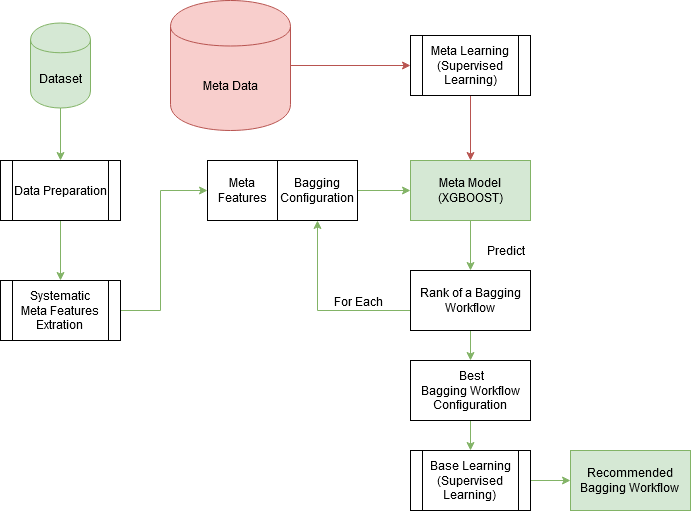

The diagram above was exported from draw.io. Its source (the exported page's mxGraphModel, read from the mxfile embedded in the PNG):
<mxGraphModel dx="1422" dy="769" grid="1" gridSize="10" guides="1" tooltips="1" connect="1" arrows="1" fold="1" page="1" pageScale="1" pageWidth="827" pageHeight="1169" math="0" shadow="0">
  <root>
    <mxCell id="0" />
    <mxCell id="1" parent="0" />
    <mxCell id="5KmiLdOfs5__jey2jZV8-13" style="edgeStyle=orthogonalEdgeStyle;rounded=0;orthogonalLoop=1;jettySize=auto;html=1;fillColor=#f8cecc;strokeColor=#b85450;" edge="1" parent="1" source="4IxFEuQDKFpJjU5Z2hDE-1" target="5KmiLdOfs5__jey2jZV8-2">
      <mxGeometry relative="1" as="geometry" />
    </mxCell>
    <mxCell id="4IxFEuQDKFpJjU5Z2hDE-1" value="Meta Data" style="shape=cylinder;whiteSpace=wrap;html=1;boundedLbl=1;backgroundOutline=1;fillColor=#f8cecc;strokeColor=#b85450;" parent="1" vertex="1">
      <mxGeometry x="210" y="120" width="120" height="130" as="geometry" />
    </mxCell>
    <mxCell id="4IxFEuQDKFpJjU5Z2hDE-13" style="edgeStyle=orthogonalEdgeStyle;rounded=0;orthogonalLoop=1;jettySize=auto;html=1;entryX=0.5;entryY=0;entryDx=0;entryDy=0;fillColor=#d5e8d4;strokeColor=#82b366;" parent="1" source="4IxFEuQDKFpJjU5Z2hDE-2" target="4IxFEuQDKFpJjU5Z2hDE-12" edge="1">
      <mxGeometry relative="1" as="geometry" />
    </mxCell>
    <mxCell id="4IxFEuQDKFpJjU5Z2hDE-2" value="Meta Model (XGBOOST)" style="rounded=0;whiteSpace=wrap;html=1;fillColor=#d5e8d4;strokeColor=#82b366;" parent="1" vertex="1">
      <mxGeometry x="450" y="280" width="120" height="60" as="geometry" />
    </mxCell>
    <mxCell id="4IxFEuQDKFpJjU5Z2hDE-9" style="edgeStyle=orthogonalEdgeStyle;rounded=0;orthogonalLoop=1;jettySize=auto;html=1;entryX=0.5;entryY=0;entryDx=0;entryDy=0;fillColor=#d5e8d4;strokeColor=#82b366;" parent="1" source="4IxFEuQDKFpJjU5Z2hDE-5" target="5KmiLdOfs5__jey2jZV8-1" edge="1">
      <mxGeometry relative="1" as="geometry">
        <mxPoint x="90" y="280" as="targetPoint" />
        <Array as="points" />
      </mxGeometry>
    </mxCell>
    <mxCell id="4IxFEuQDKFpJjU5Z2hDE-5" value="Dataset" style="shape=cylinder;whiteSpace=wrap;html=1;boundedLbl=1;backgroundOutline=1;fillColor=#d5e8d4;strokeColor=#82b366;" parent="1" vertex="1">
      <mxGeometry x="70" y="142.5" width="60" height="85" as="geometry" />
    </mxCell>
    <mxCell id="4IxFEuQDKFpJjU5Z2hDE-15" style="edgeStyle=orthogonalEdgeStyle;rounded=0;orthogonalLoop=1;jettySize=auto;html=1;fillColor=#d5e8d4;strokeColor=#82b366;" parent="1" source="4IxFEuQDKFpJjU5Z2hDE-7" target="4IxFEuQDKFpJjU5Z2hDE-14" edge="1">
      <mxGeometry relative="1" as="geometry">
        <Array as="points">
          <mxPoint x="200" y="430" />
          <mxPoint x="200" y="310" />
        </Array>
      </mxGeometry>
    </mxCell>
    <mxCell id="4IxFEuQDKFpJjU5Z2hDE-7" value="&lt;div&gt;Systematic&lt;br&gt;&lt;/div&gt;&lt;div&gt;Meta Features&lt;/div&gt;&lt;div&gt;Extration&lt;br&gt;&lt;/div&gt;" style="shape=process;whiteSpace=wrap;html=1;backgroundOutline=1;" parent="1" vertex="1">
      <mxGeometry x="40" y="400" width="120" height="60" as="geometry" />
    </mxCell>
    <mxCell id="qZvVMqlq6yARQpa-3WwY-17" style="edgeStyle=orthogonalEdgeStyle;rounded=0;orthogonalLoop=1;jettySize=auto;html=1;entryX=0.5;entryY=1;entryDx=0;entryDy=0;fillColor=#d5e8d4;strokeColor=#82b366;" parent="1" source="4IxFEuQDKFpJjU5Z2hDE-12" target="qZvVMqlq6yARQpa-3WwY-13" edge="1">
      <mxGeometry relative="1" as="geometry">
        <Array as="points">
          <mxPoint x="357" y="430" />
        </Array>
      </mxGeometry>
    </mxCell>
    <mxCell id="5KmiLdOfs5__jey2jZV8-8" value="For Each" style="text;html=1;align=center;verticalAlign=middle;resizable=0;points=[];labelBackgroundColor=#ffffff;" vertex="1" connectable="0" parent="qZvVMqlq6yARQpa-3WwY-17">
      <mxGeometry x="-0.09" y="2" relative="1" as="geometry">
        <mxPoint x="30" y="-12" as="offset" />
      </mxGeometry>
    </mxCell>
    <mxCell id="5KmiLdOfs5__jey2jZV8-15" style="edgeStyle=orthogonalEdgeStyle;rounded=0;orthogonalLoop=1;jettySize=auto;html=1;fillColor=#d5e8d4;strokeColor=#82b366;" edge="1" parent="1" source="4IxFEuQDKFpJjU5Z2hDE-12" target="5KmiLdOfs5__jey2jZV8-11">
      <mxGeometry relative="1" as="geometry" />
    </mxCell>
    <mxCell id="4IxFEuQDKFpJjU5Z2hDE-12" value="Rank of a Bagging Workflow" style="rounded=0;whiteSpace=wrap;html=1;" parent="1" vertex="1">
      <mxGeometry x="450" y="390" width="120" height="60" as="geometry" />
    </mxCell>
    <mxCell id="4IxFEuQDKFpJjU5Z2hDE-14" value="Meta Features" style="rounded=0;whiteSpace=wrap;html=1;" parent="1" vertex="1">
      <mxGeometry x="247" y="280" width="70" height="60" as="geometry" />
    </mxCell>
    <mxCell id="qZvVMqlq6yARQpa-3WwY-5" value="&lt;div&gt;Recommended&lt;/div&gt;&lt;div&gt;Bagging Workflow&lt;br&gt;&lt;/div&gt;" style="rounded=0;whiteSpace=wrap;html=1;fillColor=#d5e8d4;strokeColor=#82b366;" parent="1" vertex="1">
      <mxGeometry x="610" y="570" width="120" height="60" as="geometry" />
    </mxCell>
    <mxCell id="qZvVMqlq6yARQpa-3WwY-10" value="Predict" style="text;html=1;align=center;verticalAlign=middle;resizable=0;points=[];autosize=1;" parent="1" vertex="1">
      <mxGeometry x="520" y="360" width="50" height="20" as="geometry" />
    </mxCell>
    <mxCell id="qZvVMqlq6yARQpa-3WwY-16" style="edgeStyle=orthogonalEdgeStyle;rounded=0;orthogonalLoop=1;jettySize=auto;html=1;fillColor=#d5e8d4;strokeColor=#82b366;" parent="1" source="qZvVMqlq6yARQpa-3WwY-13" target="4IxFEuQDKFpJjU5Z2hDE-2" edge="1">
      <mxGeometry relative="1" as="geometry" />
    </mxCell>
    <mxCell id="qZvVMqlq6yARQpa-3WwY-13" value="Bagging Configuration" style="rounded=0;whiteSpace=wrap;html=1;" parent="1" vertex="1">
      <mxGeometry x="317" y="280" width="80" height="60" as="geometry" />
    </mxCell>
    <mxCell id="5KmiLdOfs5__jey2jZV8-12" style="edgeStyle=orthogonalEdgeStyle;rounded=0;orthogonalLoop=1;jettySize=auto;html=1;entryX=0.5;entryY=0;entryDx=0;entryDy=0;fillColor=#d5e8d4;strokeColor=#82b366;" edge="1" parent="1" source="5KmiLdOfs5__jey2jZV8-1" target="4IxFEuQDKFpJjU5Z2hDE-7">
      <mxGeometry relative="1" as="geometry" />
    </mxCell>
    <mxCell id="5KmiLdOfs5__jey2jZV8-1" value="Data Preparation" style="shape=process;whiteSpace=wrap;html=1;backgroundOutline=1;" vertex="1" parent="1">
      <mxGeometry x="40" y="280" width="120" height="60" as="geometry" />
    </mxCell>
    <mxCell id="5KmiLdOfs5__jey2jZV8-5" style="edgeStyle=orthogonalEdgeStyle;rounded=0;orthogonalLoop=1;jettySize=auto;html=1;fillColor=#f8cecc;strokeColor=#b85450;" edge="1" parent="1" source="5KmiLdOfs5__jey2jZV8-2" target="4IxFEuQDKFpJjU5Z2hDE-2">
      <mxGeometry relative="1" as="geometry" />
    </mxCell>
    <mxCell id="5KmiLdOfs5__jey2jZV8-2" value="Meta Learning&lt;br&gt;(Supervised Learning)" style="shape=process;whiteSpace=wrap;html=1;backgroundOutline=1;" vertex="1" parent="1">
      <mxGeometry x="450" y="155" width="120" height="60" as="geometry" />
    </mxCell>
    <mxCell id="5KmiLdOfs5__jey2jZV8-17" style="edgeStyle=orthogonalEdgeStyle;rounded=0;orthogonalLoop=1;jettySize=auto;html=1;fillColor=#d5e8d4;strokeColor=#82b366;" edge="1" parent="1" target="qZvVMqlq6yARQpa-3WwY-5">
      <mxGeometry relative="1" as="geometry">
        <mxPoint x="570" y="600" as="sourcePoint" />
      </mxGeometry>
    </mxCell>
    <mxCell id="5KmiLdOfs5__jey2jZV8-16" style="edgeStyle=orthogonalEdgeStyle;rounded=0;orthogonalLoop=1;jettySize=auto;html=1;fillColor=#d5e8d4;strokeColor=#82b366;" edge="1" parent="1" source="5KmiLdOfs5__jey2jZV8-11">
      <mxGeometry relative="1" as="geometry">
        <mxPoint x="510" y="570" as="targetPoint" />
      </mxGeometry>
    </mxCell>
    <mxCell id="5KmiLdOfs5__jey2jZV8-11" value="&lt;div&gt;&amp;nbsp;Best &lt;br&gt;&lt;/div&gt;&lt;div&gt;Bagging Workflow&lt;/div&gt;&lt;div&gt;Configuration&lt;br&gt;&lt;/div&gt;" style="rounded=0;whiteSpace=wrap;html=1;" vertex="1" parent="1">
      <mxGeometry x="450" y="480" width="120" height="60" as="geometry" />
    </mxCell>
    <mxCell id="5KmiLdOfs5__jey2jZV8-18" value="&lt;div&gt;Base Learning&lt;/div&gt;&lt;div&gt;(Supervised Learning)&lt;br&gt;&lt;/div&gt;" style="shape=process;whiteSpace=wrap;html=1;backgroundOutline=1;" vertex="1" parent="1">
      <mxGeometry x="450" y="570" width="120" height="60" as="geometry" />
    </mxCell>
  </root>
</mxGraphModel>